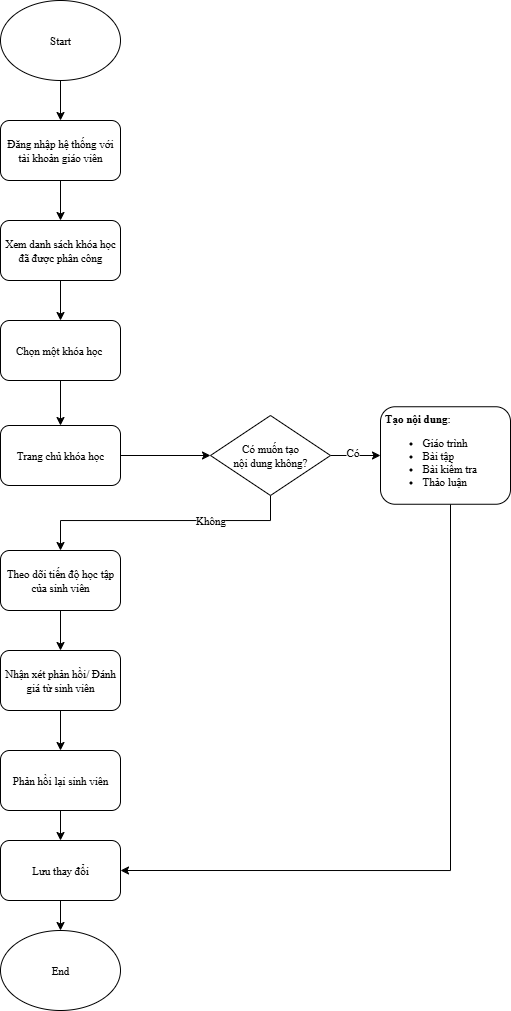

The diagram above was exported from draw.io. Its source (the exported page's mxGraphModel, read from the mxfile embedded in the PNG):
<mxGraphModel dx="710" dy="425" grid="1" gridSize="10" guides="1" tooltips="1" connect="1" arrows="1" fold="1" page="1" pageScale="1" pageWidth="850" pageHeight="1100" math="0" shadow="0">
  <root>
    <mxCell id="0" />
    <mxCell id="1" parent="0" />
    <mxCell id="eLXoyeqXBdvYIiIJAl0V-3" style="edgeStyle=orthogonalEdgeStyle;rounded=0;orthogonalLoop=1;jettySize=auto;html=1;fontFamily=Times New Roman;fontSize=11;" parent="1" source="eLXoyeqXBdvYIiIJAl0V-1" target="eLXoyeqXBdvYIiIJAl0V-2" edge="1">
      <mxGeometry relative="1" as="geometry" />
    </mxCell>
    <mxCell id="eLXoyeqXBdvYIiIJAl0V-1" value="Start" style="ellipse;whiteSpace=wrap;html=1;fontFamily=Times New Roman;fontSize=11;" parent="1" vertex="1">
      <mxGeometry x="160" y="100" width="120" height="80" as="geometry" />
    </mxCell>
    <mxCell id="_4_dyBiAIGHYw56wjEDp-5" style="edgeStyle=orthogonalEdgeStyle;rounded=0;orthogonalLoop=1;jettySize=auto;html=1;exitX=0.5;exitY=1;exitDx=0;exitDy=0;entryX=0.5;entryY=0;entryDx=0;entryDy=0;fontFamily=Times New Roman;fontSize=11;" parent="1" source="eLXoyeqXBdvYIiIJAl0V-2" target="_4_dyBiAIGHYw56wjEDp-3" edge="1">
      <mxGeometry relative="1" as="geometry" />
    </mxCell>
    <mxCell id="eLXoyeqXBdvYIiIJAl0V-2" value="Đăng nhập hệ thống với tài khoản giáo viên" style="rounded=1;whiteSpace=wrap;html=1;fontFamily=Times New Roman;fontSize=11;" parent="1" vertex="1">
      <mxGeometry x="160" y="220" width="120" height="60" as="geometry" />
    </mxCell>
    <mxCell id="Uz_Wdo5PjXWZDbJmYfcG-3" style="edgeStyle=orthogonalEdgeStyle;rounded=0;orthogonalLoop=1;jettySize=auto;html=1;exitX=0.5;exitY=1;exitDx=0;exitDy=0;fontFamily=Times New Roman;fontSize=11;" parent="1" source="_4_dyBiAIGHYw56wjEDp-3" target="Uz_Wdo5PjXWZDbJmYfcG-1" edge="1">
      <mxGeometry relative="1" as="geometry" />
    </mxCell>
    <mxCell id="_4_dyBiAIGHYw56wjEDp-3" value="Xem danh sách khóa học đã được phân công" style="rounded=1;whiteSpace=wrap;html=1;fontFamily=Times New Roman;fontSize=11;" parent="1" vertex="1">
      <mxGeometry x="160" y="320" width="120" height="60" as="geometry" />
    </mxCell>
    <mxCell id="cHRFhW94xQG3TGjmHRzY-6" style="edgeStyle=orthogonalEdgeStyle;rounded=0;orthogonalLoop=1;jettySize=auto;html=1;entryX=1;entryY=0.5;entryDx=0;entryDy=0;fontFamily=Times New Roman;" parent="1" source="_4_dyBiAIGHYw56wjEDp-12" target="cHRFhW94xQG3TGjmHRzY-3" edge="1">
      <mxGeometry relative="1" as="geometry">
        <Array as="points">
          <mxPoint x="610" y="970" />
        </Array>
      </mxGeometry>
    </mxCell>
    <mxCell id="_4_dyBiAIGHYw56wjEDp-12" value="&lt;strong data-end=&quot;615&quot; data-start=&quot;599&quot;&gt;&amp;nbsp;Tạo nội dung&lt;/strong&gt;:&lt;br&gt;&lt;ul&gt;&lt;li&gt;Giáo trình&lt;/li&gt;&lt;li&gt;Bài tập&lt;/li&gt;&lt;li&gt;Bài kiểm tra&lt;/li&gt;&lt;li&gt;Thảo luận&lt;/li&gt;&lt;/ul&gt;" style="rounded=1;whiteSpace=wrap;html=1;fontFamily=Times New Roman;fontSize=11;align=left;spacing=2;" parent="1" vertex="1">
      <mxGeometry x="540" y="506.25" width="130" height="97.5" as="geometry" />
    </mxCell>
    <mxCell id="ayCgLr2v25mG9s5LCnRU-2" style="edgeStyle=orthogonalEdgeStyle;rounded=0;orthogonalLoop=1;jettySize=auto;html=1;entryX=0.5;entryY=0;entryDx=0;entryDy=0;fontFamily=Times New Roman;" parent="1" source="Uz_Wdo5PjXWZDbJmYfcG-1" target="ayCgLr2v25mG9s5LCnRU-1" edge="1">
      <mxGeometry relative="1" as="geometry">
        <Array as="points" />
      </mxGeometry>
    </mxCell>
    <mxCell id="Uz_Wdo5PjXWZDbJmYfcG-1" value="Chọn một khóa học&amp;nbsp;" style="rounded=1;whiteSpace=wrap;html=1;fontFamily=Times New Roman;fontSize=11;" parent="1" vertex="1">
      <mxGeometry x="160" y="420" width="120" height="60" as="geometry" />
    </mxCell>
    <mxCell id="Uz_Wdo5PjXWZDbJmYfcG-5" style="edgeStyle=orthogonalEdgeStyle;rounded=0;orthogonalLoop=1;jettySize=auto;html=1;exitX=1;exitY=0.5;exitDx=0;exitDy=0;entryX=0;entryY=0.5;entryDx=0;entryDy=0;fontFamily=Times New Roman;fontSize=11;" parent="1" source="Uz_Wdo5PjXWZDbJmYfcG-4" target="_4_dyBiAIGHYw56wjEDp-12" edge="1">
      <mxGeometry relative="1" as="geometry" />
    </mxCell>
    <mxCell id="jtPHRCw6pV-TXY5l4krH-1" value="Có" style="edgeLabel;html=1;align=center;verticalAlign=middle;resizable=0;points=[];fontFamily=Times New Roman;" parent="Uz_Wdo5PjXWZDbJmYfcG-5" connectable="0" vertex="1">
      <mxGeometry x="-0.1303" y="3" relative="1" as="geometry">
        <mxPoint as="offset" />
      </mxGeometry>
    </mxCell>
    <mxCell id="eqYhGeYRAwqNWdJ6rfVO-3" style="edgeStyle=orthogonalEdgeStyle;rounded=0;orthogonalLoop=1;jettySize=auto;html=1;entryX=0.5;entryY=0;entryDx=0;entryDy=0;fontFamily=Times New Roman;" parent="1" source="Uz_Wdo5PjXWZDbJmYfcG-4" target="Uz_Wdo5PjXWZDbJmYfcG-19" edge="1">
      <mxGeometry relative="1" as="geometry">
        <Array as="points">
          <mxPoint x="430" y="620" />
          <mxPoint x="220" y="620" />
        </Array>
      </mxGeometry>
    </mxCell>
    <mxCell id="jtPHRCw6pV-TXY5l4krH-2" value="Không" style="edgeLabel;html=1;align=center;verticalAlign=middle;resizable=0;points=[];fontFamily=Times New Roman;" parent="eqYhGeYRAwqNWdJ6rfVO-3" connectable="0" vertex="1">
      <mxGeometry x="-0.9344" y="1" relative="1" as="geometry">
        <mxPoint x="-61" y="16" as="offset" />
      </mxGeometry>
    </mxCell>
    <mxCell id="Uz_Wdo5PjXWZDbJmYfcG-4" value="Có muốn tạo&lt;div&gt;nội dung không?&lt;/div&gt;" style="rhombus;whiteSpace=wrap;html=1;fontFamily=Times New Roman;fontSize=11;" parent="1" vertex="1">
      <mxGeometry x="370" y="515" width="120" height="80" as="geometry" />
    </mxCell>
    <mxCell id="eqYhGeYRAwqNWdJ6rfVO-4" value="" style="edgeStyle=orthogonalEdgeStyle;rounded=0;orthogonalLoop=1;jettySize=auto;html=1;fontFamily=Times New Roman;" parent="1" source="Uz_Wdo5PjXWZDbJmYfcG-19" target="Uz_Wdo5PjXWZDbJmYfcG-26" edge="1">
      <mxGeometry relative="1" as="geometry" />
    </mxCell>
    <mxCell id="Uz_Wdo5PjXWZDbJmYfcG-19" value="Theo dõi tiến độ học tập của sinh viên" style="rounded=1;whiteSpace=wrap;html=1;fontFamily=Times New Roman;fontSize=11;" parent="1" vertex="1">
      <mxGeometry x="160" y="650" width="120" height="60" as="geometry" />
    </mxCell>
    <mxCell id="eqYhGeYRAwqNWdJ6rfVO-5" value="" style="edgeStyle=orthogonalEdgeStyle;rounded=0;orthogonalLoop=1;jettySize=auto;html=1;fontFamily=Times New Roman;" parent="1" source="Uz_Wdo5PjXWZDbJmYfcG-26" target="eqYhGeYRAwqNWdJ6rfVO-2" edge="1">
      <mxGeometry relative="1" as="geometry" />
    </mxCell>
    <mxCell id="Uz_Wdo5PjXWZDbJmYfcG-26" value="Nhận xét phản hồi/ Đánh giá từ sinh viên" style="rounded=1;whiteSpace=wrap;html=1;fontFamily=Times New Roman;fontSize=11;" parent="1" vertex="1">
      <mxGeometry x="160" y="750" width="120" height="60" as="geometry" />
    </mxCell>
    <mxCell id="Uz_Wdo5PjXWZDbJmYfcG-27" style="edgeStyle=orthogonalEdgeStyle;rounded=0;orthogonalLoop=1;jettySize=auto;html=1;exitX=0.5;exitY=1;exitDx=0;exitDy=0;fontFamily=Times New Roman;fontSize=11;" parent="1" source="Uz_Wdo5PjXWZDbJmYfcG-26" target="Uz_Wdo5PjXWZDbJmYfcG-26" edge="1">
      <mxGeometry relative="1" as="geometry" />
    </mxCell>
    <mxCell id="ayCgLr2v25mG9s5LCnRU-4" style="edgeStyle=orthogonalEdgeStyle;rounded=0;orthogonalLoop=1;jettySize=auto;html=1;entryX=0;entryY=0.5;entryDx=0;entryDy=0;fontFamily=Times New Roman;" parent="1" source="ayCgLr2v25mG9s5LCnRU-1" target="Uz_Wdo5PjXWZDbJmYfcG-4" edge="1">
      <mxGeometry relative="1" as="geometry" />
    </mxCell>
    <mxCell id="ayCgLr2v25mG9s5LCnRU-1" value="Trang chủ khóa học" style="rounded=1;whiteSpace=wrap;html=1;fontFamily=Times New Roman;fontSize=11;" parent="1" vertex="1">
      <mxGeometry x="160" y="525" width="120" height="60" as="geometry" />
    </mxCell>
    <mxCell id="cHRFhW94xQG3TGjmHRzY-4" value="" style="edgeStyle=orthogonalEdgeStyle;rounded=0;orthogonalLoop=1;jettySize=auto;html=1;fontFamily=Times New Roman;" parent="1" source="eqYhGeYRAwqNWdJ6rfVO-2" target="cHRFhW94xQG3TGjmHRzY-3" edge="1">
      <mxGeometry relative="1" as="geometry" />
    </mxCell>
    <mxCell id="eqYhGeYRAwqNWdJ6rfVO-2" value="Phản hồi lại sinh viên" style="rounded=1;whiteSpace=wrap;html=1;fontFamily=Times New Roman;fontSize=11;" parent="1" vertex="1">
      <mxGeometry x="160" y="850" width="120" height="60" as="geometry" />
    </mxCell>
    <mxCell id="cHRFhW94xQG3TGjmHRzY-2" value="End" style="ellipse;whiteSpace=wrap;html=1;fontFamily=Times New Roman;fontSize=11;" parent="1" vertex="1">
      <mxGeometry x="160" y="1030" width="120" height="80" as="geometry" />
    </mxCell>
    <mxCell id="cHRFhW94xQG3TGjmHRzY-5" value="" style="edgeStyle=orthogonalEdgeStyle;rounded=0;orthogonalLoop=1;jettySize=auto;html=1;fontFamily=Times New Roman;" parent="1" source="cHRFhW94xQG3TGjmHRzY-3" target="cHRFhW94xQG3TGjmHRzY-2" edge="1">
      <mxGeometry relative="1" as="geometry" />
    </mxCell>
    <mxCell id="cHRFhW94xQG3TGjmHRzY-3" value="Lưu thay đổi" style="rounded=1;whiteSpace=wrap;html=1;fontFamily=Times New Roman;fontSize=11;" parent="1" vertex="1">
      <mxGeometry x="160" y="940" width="120" height="60" as="geometry" />
    </mxCell>
  </root>
</mxGraphModel>